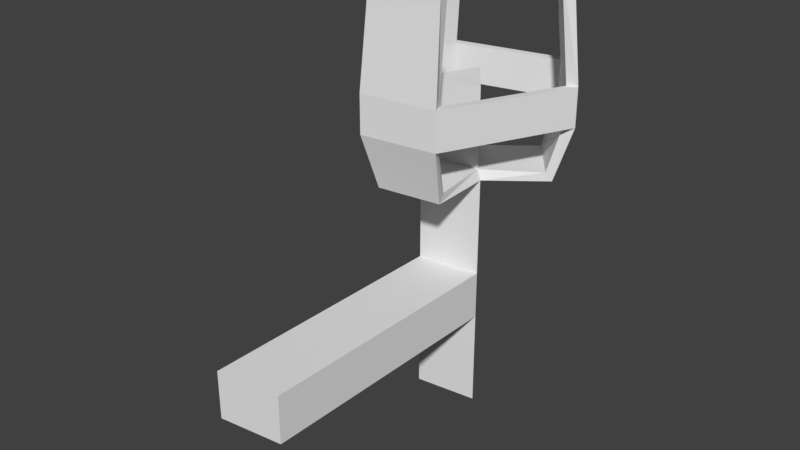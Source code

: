 # Source: torch.blend  (saved by Blender 2.79.0; exported with 4.5.12 LTS)
import bpy
from mathutils import Matrix  # noqa: F401  (used for matrix-valued properties, if any)

bpy.ops.wm.read_factory_settings(use_empty=True)
scene = bpy.context.scene
scene.name = 'Scene'

# ---- collections
col_collection_1 = bpy.data.collections.new('Collection 1'); scene.collection.children.link(col_collection_1)

# ---- materials (node trees are filled in below, after node groups)
mat_material = bpy.data.materials.new('Material')
mat_material.alpha_threshold = 0.0
mat_material.use_transparent_shadow = False
mat_material.roughness = 0.5

# ---- material node trees

# ---- world
world_world = bpy.data.worlds.new('World'); scene.world = world_world
world_world.color = (0.05088, 0.05088, 0.05088)
world_world.use_sun_shadow = False
world_world.sun_shadow_jitter_overblur = 0.0
world_world.cycles.sampling_method = 'MANUAL'

# ---- meshes
me_circle_000 = bpy.data.meshes.new('Circle.000')
me_circle_000.from_pydata([(-0.038, 0.02168, 0.1243), (-0.007375, 0.09265, 0.1243), (0.03848, 0.0309, 0.1241), (0.03848, 0.0309, 0.01467), (-0.007375, 0.09265, 0.01483), (-0.038, 0.02168, 0.01484), (0.1076, 0.08036, 0.0124), (0.05441, 0.1511, 0.01213), (-0.06435, 0.1233, 0.01297), (-0.09935, 0.042, 0.01297), (0.04666, -0.05068, 0.01338), (-0.04133, -0.06045, 0.01292), (0.1237, 0.0892, 0.07835), (0.06649, 0.1662, 0.07835), (-0.07676, 0.1333, 0.07921), (-0.1152, 0.04394, 0.07921), (0.05076, -0.06793, 0.07946), (-0.04461, -0.07939, 0.07948), (0.1237, 0.08906, 0.1296), (0.06632, 0.1662, 0.1296), (-0.07661, 0.1334, 0.1308), (-0.1152, 0.04381, 0.1308), (0.05087, -0.0678, 0.1307), (-0.04478, -0.07927, 0.1307), (0.1128, 0.08014, 0.2693), (0.0553, 0.1573, 0.2693), (-0.06574, 0.1281, 0.2705), (-0.1038, 0.0397, 0.2705), (0.05006, -0.05411, 0.2704), (-0.04548, -0.06535, 0.2704), (0.04473, 0.02814, -0.3356), (-0.008197, 0.09912, -0.3356), (-0.0432, 0.01779, -0.3356), (0.04473, 0.02814, 0.001512), (-0.008197, 0.09912, 0.001512), (-0.0432, 0.01779, 0.001512), (0.1148, 0.08568, 0.0005439), (0.06183, 0.1566, 0.0005439), (-0.07296, 0.127, 0.001482), (-0.108, 0.0457, 0.001482), (0.0477, -0.0595, 0.001512), (-0.04023, -0.06985, 0.001512), (0.1379, 0.09337, 0.07676), (0.07423, 0.1787, 0.07676), (-0.08782, 0.1431, 0.07789), (-0.1299, 0.04532, 0.07789), (0.05725, -0.08117, 0.07792), (-0.04847, -0.09362, 0.07792), (0.1379, 0.09337, 0.1301), (0.07423, 0.1787, 0.1301), (-0.08782, 0.1431, 0.1312), (-0.1299, 0.04532, 0.1312), (0.05725, -0.08117, 0.1313), (-0.04847, -0.09362, 0.1313), (0.1246, 0.08897, 0.2707), (0.06713, 0.1661, 0.2707), (-0.07931, 0.1339, 0.2717), (-0.1173, 0.04554, 0.2717), (0.05178, -0.06877, 0.2717), (-0.04375, -0.08001, 0.2717), (-0.0432, 0.01779, -0.2003), (-0.0432, 0.01779, -0.1339), (0.04473, 0.02814, -0.1339), (0.04473, 0.02814, -0.2003), (-0.008197, 0.09912, -0.2003), (-0.008197, 0.09912, -0.1339), (-0.05099, -0.3421, -0.2016), (-0.05099, -0.3421, -0.1352), (0.03694, -0.3318, -0.1352), (0.03694, -0.3318, -0.2016)], [], [(4, 5, 0, 1), (31, 30, 32), (32, 60, 64, 31), (4, 3, 6, 7), (5, 4, 8, 9), (3, 5, 11, 10), (10, 11, 17, 16), (9, 8, 14, 15), (7, 6, 12, 13), (16, 17, 23, 22), (15, 14, 20, 21), (13, 12, 18, 19), (22, 23, 29, 28), (21, 20, 26, 27), (19, 18, 24, 25), (14, 13, 19, 20), (17, 15, 21, 23), (22, 18, 12, 16), (62, 33, 35, 61), (61, 35, 34, 65), (65, 34, 33, 62), (34, 37, 36, 33), (35, 39, 38, 34), (33, 40, 41, 35), (40, 46, 47, 41), (39, 45, 44, 38), (37, 43, 42, 36), (46, 52, 53, 47), (45, 51, 50, 44), (43, 49, 48, 42), (52, 58, 59, 53), (51, 57, 56, 50), (49, 55, 54, 48), (44, 50, 49, 43), (47, 53, 51, 45), (52, 46, 42, 48), (31, 64, 63, 30), (0, 2, 1), (64, 65, 62, 63), (6, 3, 33, 36), (4, 7, 37, 34), (8, 4, 34, 38), (5, 9, 39, 35), (11, 5, 35, 41), (3, 10, 40, 33), (17, 11, 41, 47), (10, 16, 46, 40), (14, 8, 38, 44), (9, 15, 45, 39), (12, 6, 36, 42), (7, 13, 43, 37), (25, 24, 54, 55), (27, 26, 56, 57), (28, 29, 59, 58), (29, 23, 53, 59), (22, 28, 58, 52), (26, 20, 50, 56), (21, 27, 57, 51), (24, 18, 48, 54), (19, 25, 55, 49), (13, 14, 44, 43), (20, 19, 49, 50), (15, 17, 47, 45), (23, 21, 51, 53), (18, 22, 52, 48), (16, 12, 42, 46), (5, 3, 2, 0), (3, 4, 1, 2), (60, 61, 65, 64), (30, 63, 60, 32), (63, 62, 68, 69), (69, 68, 67, 66), (60, 63, 69, 66), (61, 60, 66, 67), (62, 61, 67, 68)])
_uv = me_circle_000.uv_layers.new(name='UVMap')
_uv.uv.foreach_set('vector', [0.1301, 0.9833, 0.03408, 0.7984, 0.1254, 0.8584, 0.1246, 0.8577, 0.5049, 0.8874, 0.4766, 0.8661, 0.5239, 0.8659, 0.5239, 0.8659, 0.601, 0.8439, 0.4981, 0.9088, 0.5049, 0.8874, 0.8275, 0.1493, 0.8143, 0.1591, 0.7831, 0.1724, 0.8347, 0.1462, 0.5631, 0.4179, 0.5912, 0.4179, 0.607, 0.421, 0.5463, 0.4148, 0.2234, 0.1631, 0.2112, 0.1496, 0.2025, 0.144, 0.253, 0.1832, 0.253, 0.1832, 0.2025, 0.144, 0.2347, 0.1308, 0.4102, 0.2691, 0.5463, 0.4148, 0.607, 0.421, 0.7254, 0.3874, 0.4472, 0.3628, 0.8347, 0.1462, 0.7831, 0.1724, 0.6286, 0.2204, 0.8069, 0.1271, 0.4102, 0.2691, 0.2347, 0.1308, 0.3046, 0.2251, 0.4417, 0.1394, 0.4472, 0.3628, 0.7254, 0.3874, 0.7065, 0.5231, 0.4384, 0.4944, 0.8069, 0.1271, 0.6286, 0.2204, 0.6197, 0.1001, 0.7267, 0.2002, 0.4417, 0.1394, 0.3046, 0.2251, 0.2632, 0.2087, 0.2871, 0.1785, 0.4384, 0.4944, 0.7065, 0.5231, 0.5855, 0.4889, 0.5565, 0.4838, 0.7267, 0.2002, 0.6197, 0.1001, 0.7507, 0.1607, 0.767, 0.1919, 0.7254, 0.3874, 0.8069, 0.1271, 0.7267, 0.2002, 0.7065, 0.5231, 0.2347, 0.1308, 0.4472, 0.3628, 0.4384, 0.4944, 0.3046, 0.2251, 0.4417, 0.1394, 0.6197, 0.1001, 0.6286, 0.2204, 0.4102, 0.2691, 0.3933, 0.9929, 0.4642, 0.9764, 0.5342, 0.975, 0.6166, 0.9929, 0.6166, 0.9929, 0.5342, 0.975, 0.5016, 0.9426, 0.4962, 0.9279, 0.4962, 0.9279, 0.5016, 0.9426, 0.4642, 0.9764, 0.3933, 0.9929, 0.828, 0.1406, 0.8649, 0.134, 0.8022, 0.1441, 0.8131, 0.1516, 0.5645, 0.4372, 0.5522, 0.453, 0.5928, 0.4517, 0.5874, 0.4367, 0.2263, 0.155, 0.2383, 0.1487, 0.172, 0.1233, 0.2125, 0.1392, 0.2383, 0.1487, 0.3495, 0.1358, 0.224, 0.2802, 0.172, 0.1233, 0.5522, 0.453, 0.4669, 0.5039, 0.6766, 0.528, 0.5928, 0.4517, 0.8649, 0.134, 0.9567, 0.2297, 0.7072, 0.1128, 0.8022, 0.1441, 0.3495, 0.1358, 0.362, 0.2561, 0.211, 0.1602, 0.224, 0.2802, 0.4669, 0.5039, 0.4938, 0.3796, 0.6728, 0.3951, 0.6766, 0.528, 0.9567, 0.2297, 0.8211, 0.1576, 0.6717, 0.2164, 0.7072, 0.1128, 0.362, 0.2561, 0.2826, 0.2069, 0.255, 0.213, 0.211, 0.1602, 0.4938, 0.3796, 0.5646, 0.4528, 0.5833, 0.4582, 0.6728, 0.3951, 0.8211, 0.1576, 0.7735, 0.1969, 0.7499, 0.1865, 0.6717, 0.2164, 0.6766, 0.528, 0.6728, 0.3951, 0.8211, 0.1576, 0.9567, 0.2297, 0.224, 0.2802, 0.211, 0.1602, 0.4938, 0.3796, 0.4669, 0.5039, 0.362, 0.2561, 0.3495, 0.1358, 0.7072, 0.1128, 0.6717, 0.2164, 0.5049, 0.8874, 0.4981, 0.9088, 0.3777, 0.8439, 0.4766, 0.8661, 0.1254, 0.8584, 0.126, 0.8597, 0.1246, 0.8577, 0.4981, 0.9088, 0.4962, 0.9279, 0.3933, 0.9929, 0.3777, 0.8439, 0.7831, 0.1724, 0.8143, 0.1591, 0.8131, 0.1516, 0.8022, 0.1441, 0.8275, 0.1493, 0.8347, 0.1462, 0.8649, 0.134, 0.828, 0.1406, 0.607, 0.421, 0.5912, 0.4179, 0.5874, 0.4367, 0.5928, 0.4517, 0.5631, 0.4179, 0.5463, 0.4148, 0.5522, 0.453, 0.5645, 0.4372, 0.2025, 0.144, 0.2112, 0.1496, 0.2125, 0.1392, 0.172, 0.1233, 0.2234, 0.1631, 0.253, 0.1832, 0.2383, 0.1487, 0.2263, 0.155, 0.2347, 0.1308, 0.2025, 0.144, 0.172, 0.1233, 0.224, 0.2802, 0.253, 0.1832, 0.4102, 0.2691, 0.3495, 0.1358, 0.2383, 0.1487, 0.7254, 0.3874, 0.607, 0.421, 0.5928, 0.4517, 0.6766, 0.528, 0.5463, 0.4148, 0.4472, 0.3628, 0.4669, 0.5039, 0.5522, 0.453, 0.6286, 0.2204, 0.7831, 0.1724, 0.8022, 0.1441, 0.7072, 0.1128, 0.8347, 0.1462, 0.8069, 0.1271, 0.9567, 0.2297, 0.8649, 0.134, 0.767, 0.1919, 0.7507, 0.1607, 0.7499, 0.1865, 0.7735, 0.1969, 0.5565, 0.4838, 0.5855, 0.4889, 0.5833, 0.4582, 0.5646, 0.4528, 0.2871, 0.1785, 0.2632, 0.2087, 0.255, 0.213, 0.2826, 0.2069, 0.2632, 0.2087, 0.3046, 0.2251, 0.211, 0.1602, 0.255, 0.213, 0.4417, 0.1394, 0.2871, 0.1785, 0.2826, 0.2069, 0.362, 0.2561, 0.5855, 0.4889, 0.7065, 0.5231, 0.6728, 0.3951, 0.5833, 0.4582, 0.4384, 0.4944, 0.5565, 0.4838, 0.5646, 0.4528, 0.4938, 0.3796, 0.7507, 0.1607, 0.6197, 0.1001, 0.6717, 0.2164, 0.7499, 0.1865, 0.7267, 0.2002, 0.767, 0.1919, 0.7735, 0.1969, 0.8211, 0.1576, 0.8069, 0.1271, 0.7254, 0.3874, 0.6766, 0.528, 0.9567, 0.2297, 0.7065, 0.5231, 0.7267, 0.2002, 0.8211, 0.1576, 0.6728, 0.3951, 0.4472, 0.3628, 0.2347, 0.1308, 0.224, 0.2802, 0.4669, 0.5039, 0.3046, 0.2251, 0.4384, 0.4944, 0.4938, 0.3796, 0.211, 0.1602, 0.6197, 0.1001, 0.4417, 0.1394, 0.362, 0.2561, 0.6717, 0.2164, 0.4102, 0.2691, 0.6286, 0.2204, 0.7072, 0.1128, 0.3495, 0.1358, 0.03408, 0.7984, 0.2365, 0.7984, 0.126, 0.8597, 0.1254, 0.8584, 0.2365, 0.7984, 0.1301, 0.9833, 0.1246, 0.8577, 0.126, 0.8597, 0.601, 0.8439, 0.6166, 0.9929, 0.4962, 0.9279, 0.4981, 0.9088, 0.4766, 0.8661, 0.3777, 0.8439, 0.601, 0.8439, 0.5239, 0.8659, 0.877, 0.6515, 0.9598, 0.6459, 0.0947, 0.6527, 0.1383, 0.6466, 0.1383, 0.6466, 0.0947, 0.6527, 0.05135, 0.7326, 0.119, 0.6999, 0.8669, 0.7347, 0.877, 0.6515, 0.1383, 0.6466, 0.119, 0.6999, 0.9146, 0.7372, 0.8669, 0.7347, 0.119, 0.6999, 0.05135, 0.7326, 0.9598, 0.6459, 0.9146, 0.7372, 0.05135, 0.7326, 0.0947, 0.6527])
me_circle_000.materials.append(mat_material)
me_circle_000.use_remesh_preserve_volume = False
me_circle_000.use_remesh_preserve_attributes = False
me_circle_000.use_mirror_vertex_groups = False
me_circle_000.update()

# ---- objects
ob_antorcha = bpy.data.objects.new('Antorcha', me_circle_000)

# ---- transforms, parenting, visibility, modifiers, constraints
ob_antorcha.location = (0.0, 0.0, 0.0)
ob_antorcha.lineart.crease_threshold = 0.0

# ---- collection membership
col_collection_1.objects.link(ob_antorcha)

# ---- scene / render settings (as saved in the file)
scene.frame_start = 1; scene.frame_end = 250; scene.frame_set(1)
scene.render.engine = 'BLENDER_EEVEE_NEXT'
scene.render.resolution_percentage = 50
scene.render.dither_intensity = 0.0
scene.cycles.use_denoising = False
scene.cycles.samples = 128
scene.cycles.sampling_pattern = 'TABULATED_SOBOL'
scene.cycles.use_adaptive_sampling = False
scene.cycles.use_light_tree = False
scene.cycles.blur_glossy = 0.0
scene.cycles.sample_clamp_indirect = 0.0
scene.view_settings.view_transform = 'Standard'
bpy.context.view_layer.update()

# ---- added for rendering (the .blend has no active camera and no usable light): camera, sun
cam_auto = bpy.data.cameras.new('AutoCamera')
cam_auto.lens = 50.0
cam_auto.sensor_width = 36.0
cam_auto.clip_end = 1000.0
ob_auto_camera = bpy.data.objects.new('AutoCamera', cam_auto)
scene.collection.objects.link(ob_auto_camera)
ob_auto_camera.location = (0.78461, -1.01846, 0.59255)
ob_auto_camera.rotation_euler = (1.09748, -7.21219e-08, 0.694738)
scene.camera = ob_auto_camera
light_auto_sun = bpy.data.lights.new('AutoSun', 'SUN')
light_auto_sun.energy = 3.0
light_auto_sun.angle = 0.0523599
ob_auto_sun = bpy.data.objects.new('AutoSun', light_auto_sun)
scene.collection.objects.link(ob_auto_sun)
ob_auto_sun.rotation_euler = (0.872665, 0.174533, 0.523599)
bpy.context.view_layer.update()
